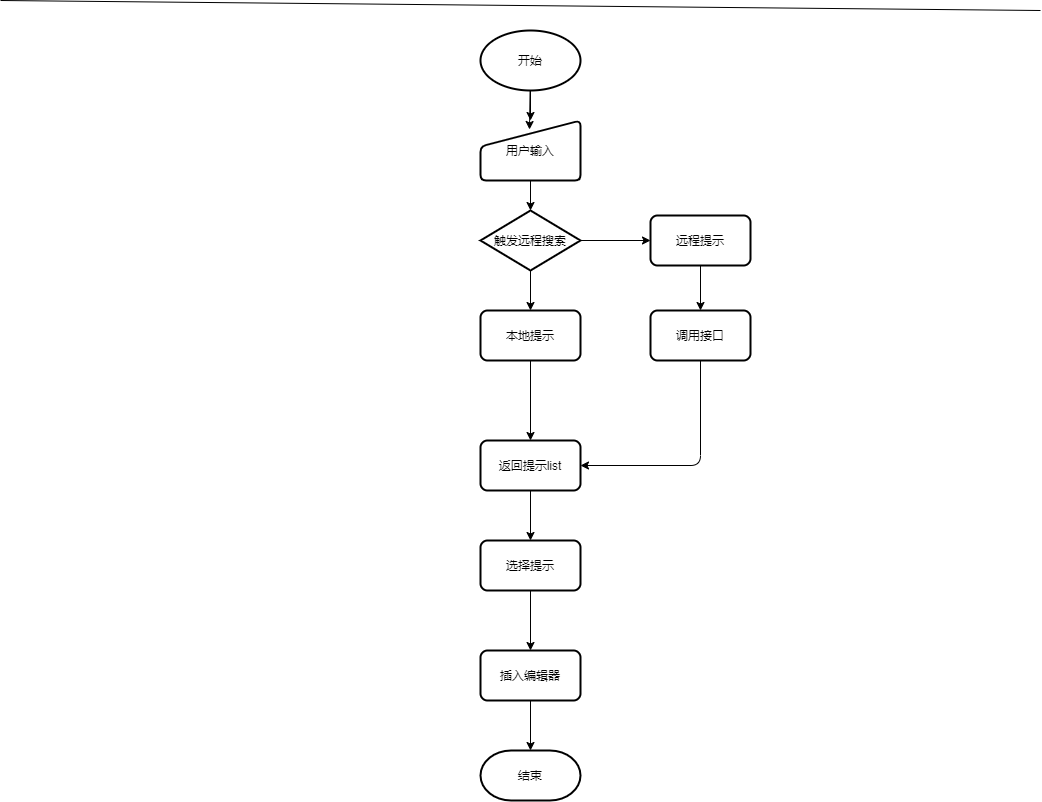

The diagram above was exported from draw.io. Its source (the exported page's mxGraphModel, read from the mxfile embedded in the PNG):
<mxGraphModel dx="1087" dy="790" grid="1" gridSize="10" guides="1" tooltips="1" connect="1" arrows="1" fold="1" page="1" pageScale="1" pageWidth="1600" pageHeight="1200" background="#ffffff" math="0" shadow="0">
  <root>
    <mxCell id="0" />
    <mxCell id="1" parent="0" />
    <mxCell id="89" style="edgeStyle=none;html=1;entryX=0.49;entryY=0.15;entryDx=0;entryDy=0;entryPerimeter=0;" edge="1" parent="1" source="85" target="86">
      <mxGeometry relative="1" as="geometry" />
    </mxCell>
    <mxCell id="90" style="edgeStyle=none;html=1;strokeColor=#000000;" edge="1" parent="1" source="85" target="86">
      <mxGeometry relative="1" as="geometry" />
    </mxCell>
    <mxCell id="85" value="开始" style="strokeWidth=2;html=1;shape=mxgraph.flowchart.start_1;whiteSpace=wrap;" vertex="1" parent="1">
      <mxGeometry x="480" y="30" width="100" height="60" as="geometry" />
    </mxCell>
    <mxCell id="91" value="" style="edgeStyle=none;html=1;strokeColor=#000000;" edge="1" parent="1" source="86">
      <mxGeometry relative="1" as="geometry">
        <mxPoint x="530" y="210" as="targetPoint" />
      </mxGeometry>
    </mxCell>
    <mxCell id="86" value="用户输入" style="html=1;strokeWidth=2;shape=manualInput;whiteSpace=wrap;rounded=1;size=26;arcSize=11;direction=east;" vertex="1" parent="1">
      <mxGeometry x="480" y="120" width="100" height="60" as="geometry" />
    </mxCell>
    <mxCell id="87" value="" style="endArrow=none;html=1;" edge="1" parent="1">
      <mxGeometry width="50" height="50" relative="1" as="geometry">
        <mxPoint as="sourcePoint" />
        <mxPoint x="1040" y="10" as="targetPoint" />
      </mxGeometry>
    </mxCell>
    <mxCell id="104" style="edgeStyle=none;html=1;entryX=0.5;entryY=0;entryDx=0;entryDy=0;strokeColor=#000000;" edge="1" parent="1" source="95" target="103">
      <mxGeometry relative="1" as="geometry" />
    </mxCell>
    <mxCell id="95" value="本地提示" style="rounded=1;whiteSpace=wrap;html=1;absoluteArcSize=1;arcSize=14;strokeWidth=2;pointerEvents=1;align=center;" vertex="1" parent="1">
      <mxGeometry x="480" y="310" width="100" height="50" as="geometry" />
    </mxCell>
    <mxCell id="102" value="" style="edgeStyle=none;html=1;strokeColor=#000000;" edge="1" parent="1" source="96" target="101">
      <mxGeometry relative="1" as="geometry" />
    </mxCell>
    <mxCell id="96" value="远程提示" style="rounded=1;whiteSpace=wrap;html=1;absoluteArcSize=1;arcSize=14;strokeWidth=2;pointerEvents=1;align=center;" vertex="1" parent="1">
      <mxGeometry x="650" y="215" width="100" height="50" as="geometry" />
    </mxCell>
    <mxCell id="99" style="edgeStyle=none;html=1;strokeColor=#000000;" edge="1" parent="1" source="98" target="96">
      <mxGeometry relative="1" as="geometry" />
    </mxCell>
    <mxCell id="100" style="edgeStyle=none;html=1;entryX=0.5;entryY=0;entryDx=0;entryDy=0;strokeColor=#000000;" edge="1" parent="1" source="98" target="95">
      <mxGeometry relative="1" as="geometry" />
    </mxCell>
    <mxCell id="98" value="触发远程搜索" style="strokeWidth=2;html=1;shape=mxgraph.flowchart.decision;whiteSpace=wrap;rounded=1;pointerEvents=1;align=center;" vertex="1" parent="1">
      <mxGeometry x="480" y="210" width="100" height="60" as="geometry" />
    </mxCell>
    <mxCell id="105" style="edgeStyle=none;html=1;strokeColor=#000000;entryX=1;entryY=0.5;entryDx=0;entryDy=0;" edge="1" parent="1" source="101" target="103">
      <mxGeometry relative="1" as="geometry">
        <mxPoint x="700" y="470" as="targetPoint" />
        <Array as="points">
          <mxPoint x="700" y="465" />
        </Array>
      </mxGeometry>
    </mxCell>
    <mxCell id="101" value="调用接口" style="rounded=1;whiteSpace=wrap;html=1;absoluteArcSize=1;arcSize=14;strokeWidth=2;pointerEvents=1;align=center;" vertex="1" parent="1">
      <mxGeometry x="650" y="310" width="100" height="50" as="geometry" />
    </mxCell>
    <mxCell id="109" value="" style="edgeStyle=none;html=1;strokeColor=#000000;" edge="1" parent="1" source="103" target="107">
      <mxGeometry relative="1" as="geometry" />
    </mxCell>
    <mxCell id="103" value="返回提示list" style="rounded=1;whiteSpace=wrap;html=1;absoluteArcSize=1;arcSize=14;strokeWidth=2;pointerEvents=1;align=center;" vertex="1" parent="1">
      <mxGeometry x="480" y="440" width="100" height="50" as="geometry" />
    </mxCell>
    <mxCell id="106" value="结束" style="strokeWidth=2;html=1;shape=mxgraph.flowchart.terminator;whiteSpace=wrap;rounded=1;pointerEvents=1;align=center;" vertex="1" parent="1">
      <mxGeometry x="480" y="750" width="100" height="50" as="geometry" />
    </mxCell>
    <mxCell id="110" value="" style="edgeStyle=none;html=1;strokeColor=#000000;" edge="1" parent="1" source="107" target="108">
      <mxGeometry relative="1" as="geometry" />
    </mxCell>
    <mxCell id="107" value="选择提示" style="rounded=1;whiteSpace=wrap;html=1;absoluteArcSize=1;arcSize=14;strokeWidth=2;pointerEvents=1;align=center;" vertex="1" parent="1">
      <mxGeometry x="480" y="540" width="100" height="50" as="geometry" />
    </mxCell>
    <mxCell id="111" value="" style="edgeStyle=none;html=1;strokeColor=#000000;" edge="1" parent="1" source="108" target="106">
      <mxGeometry relative="1" as="geometry" />
    </mxCell>
    <mxCell id="108" value="插入编辑器" style="rounded=1;whiteSpace=wrap;html=1;absoluteArcSize=1;arcSize=14;strokeWidth=2;pointerEvents=1;align=center;" vertex="1" parent="1">
      <mxGeometry x="480" y="650" width="100" height="50" as="geometry" />
    </mxCell>
  </root>
</mxGraphModel>